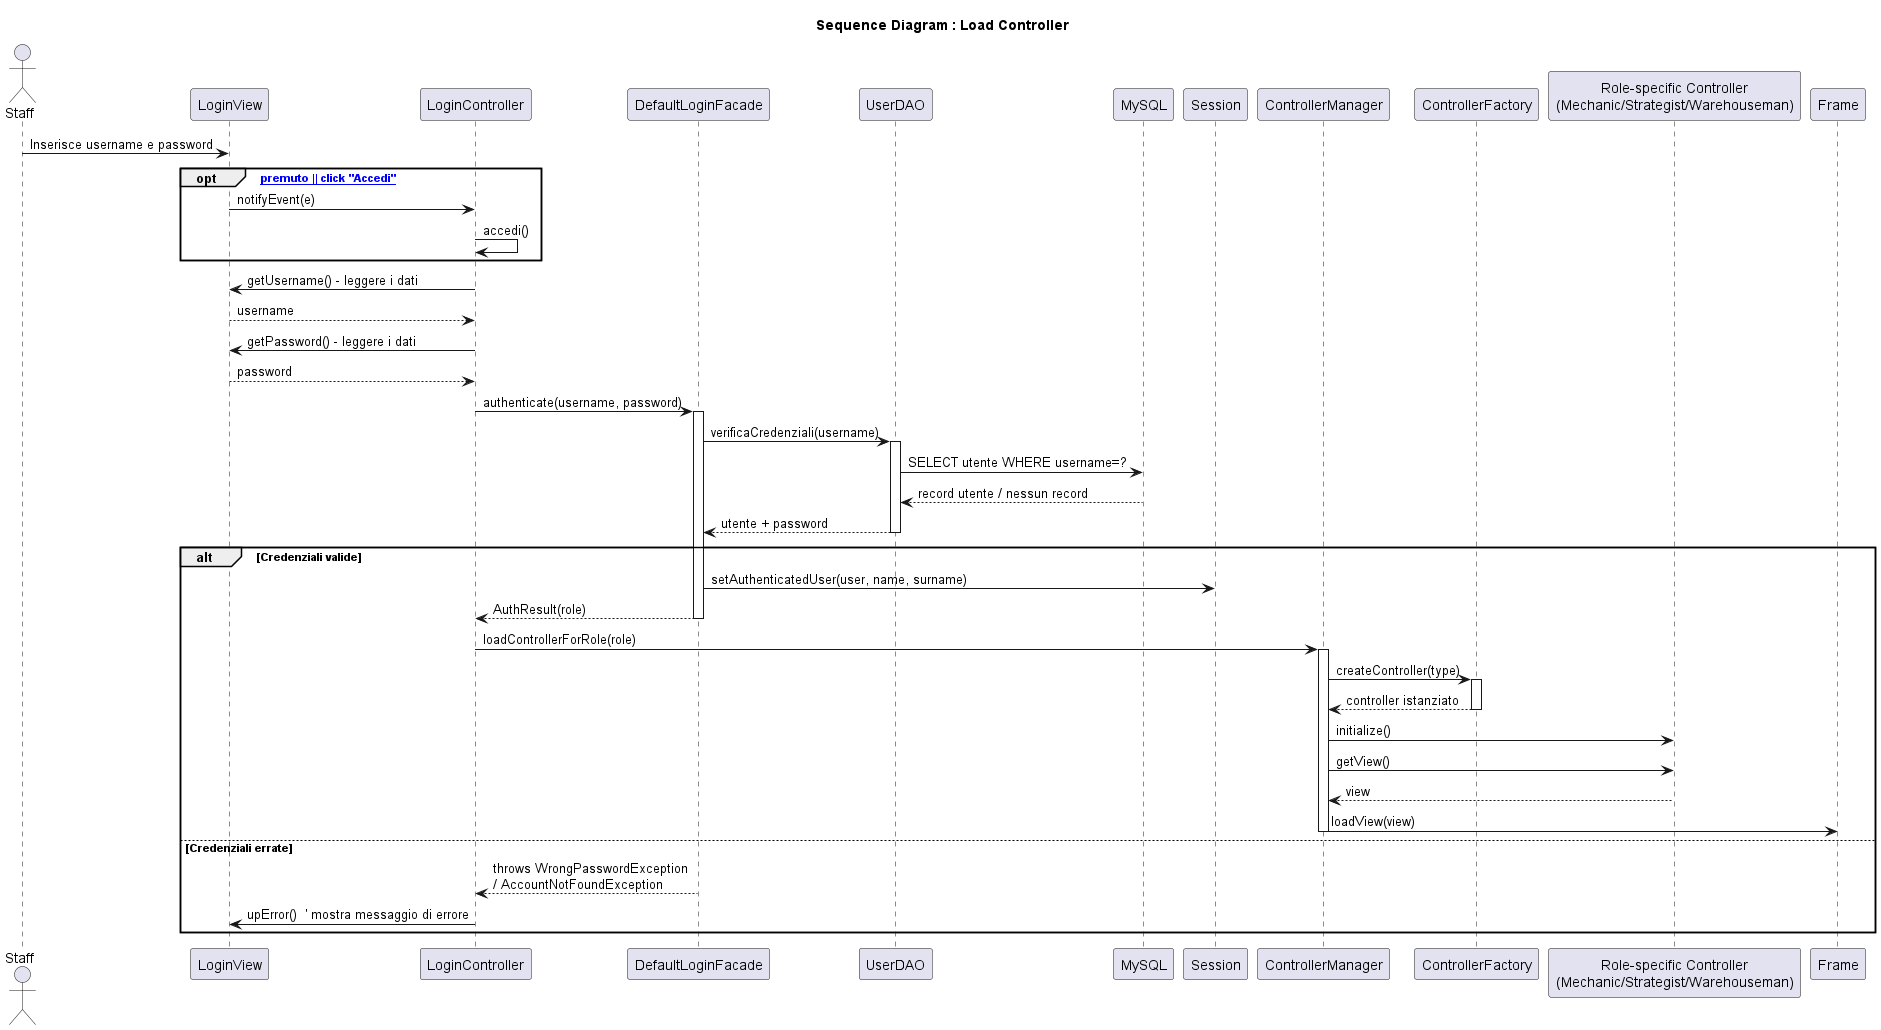

The diagram above was rendered by PlantUML. Its source (embedded in the PNG):
@startuml
title Sequence Diagram : Load Controller

actor "Staff" as U
participant "LoginView" as V
participant "LoginController" as C
participant "DefaultLoginFacade" as F
participant "UserDAO" as D
participant "MySQL" as DB
participant "Session" as S
participant "ControllerManager" as M
participant "ControllerFactory" as CF
participant "Role-specific Controller\n(Mechanic/Strategist/Warehouseman)" as RC
participant "Frame" as FR

U -> V : Inserisce username e password
opt [ENTER premuto || click "Accedi"]
  V -> C : notifyEvent(e)
  C -> C : accedi()
end

C -> V : getUsername() - leggere i dati
V --> C : username
C -> V : getPassword() - leggere i dati
V --> C : password


C -> F : authenticate(username, password)
activate F
F -> D : verificaCredenziali(username)
activate D
D -> DB : SELECT utente WHERE username=?
DB --> D : record utente / nessun record
D --> F : utente + password
deactivate D

alt Credenziali valide
  F -> S : setAuthenticatedUser(user, name, surname)
  F --> C : AuthResult(role)
  deactivate F

  ' Routing per ruolo
  C -> M : loadControllerForRole(role)
  activate M

  M -> CF : createController(type)
  activate CF
  CF --> M : controller istanziato
  deactivate CF

  M -> RC : initialize()
  M -> RC : getView()
  RC --> M : view
  M -> FR : loadView(view)
  deactivate M

else Credenziali errate
  F --> C : throws WrongPasswordException\n/ AccountNotFoundException
  deactivate F
  C -> V : upError()  ' mostra messaggio di errore
end

deactivate C
@enduml